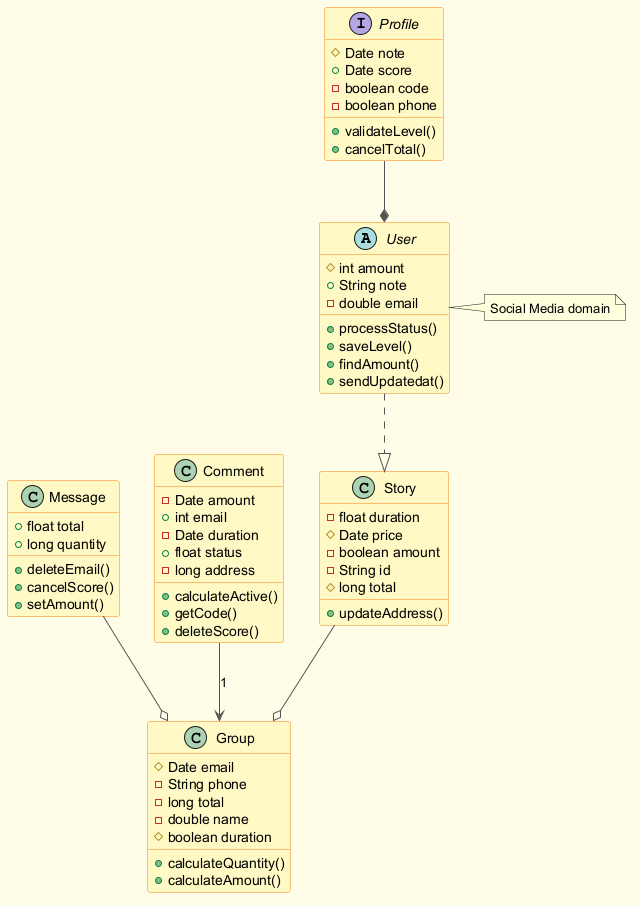

The diagram above was rendered by PlantUML. Its source (embedded in the PNG):
@startuml
skinparam backgroundColor #FFFDE7
skinparam classBackgroundColor #FFF9C4
skinparam classBorderColor #F57F17
skinparam ArrowColor #555555
abstract class User {
  #int amount
  +String note
  -double email
  +processStatus()
  +saveLevel()
  +findAmount()
  +sendUpdatedat()
}
class Message {
  +float total
  +long quantity
  +deleteEmail()
  +cancelScore()
  +setAmount()
}
class Group {
  #Date email
  -String phone
  -long total
  -double name
  #boolean duration
  +calculateQuantity()
  +calculateAmount()
}
class Story {
  -float duration
  #Date price
  -boolean amount
  -String id
  #long total
  +updateAddress()
}
class Comment {
  -Date amount
  +int email
  -Date duration
  +float status
  -long address
  +calculateActive()
  +getCode()
  +deleteScore()
}
interface Profile {
  #Date note
  +Date score
  -boolean code
  -boolean phone
  +validateLevel()
  +cancelTotal()
}
Story --o Group
User ..|> Story
Message --o Group
Profile --* User
Comment --> Group : "1"
note right of User : Social Media domain
@enduml